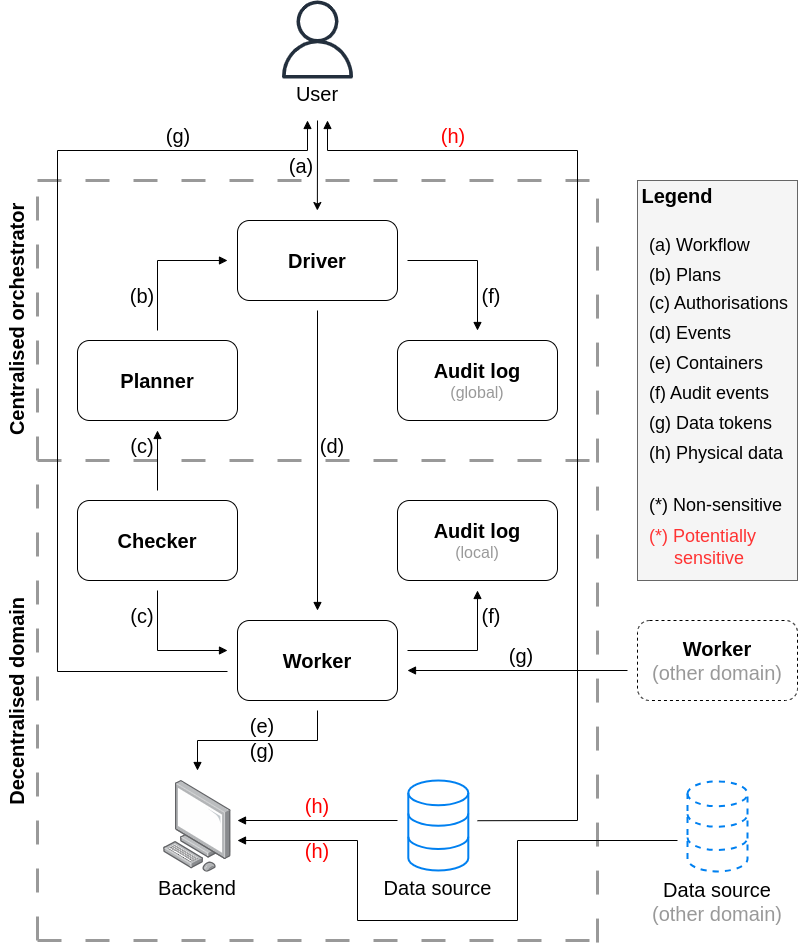

The diagram above was exported from draw.io. Its source (the exported page's mxGraphModel, read from the mxfile embedded in the PNG):
<mxGraphModel dx="2074" dy="2367" grid="1" gridSize="10" guides="1" tooltips="1" connect="1" arrows="1" fold="1" page="1" pageScale="1" pageWidth="827" pageHeight="1169" math="0" shadow="0">
  <root>
    <mxCell id="0" />
    <mxCell id="1" parent="0" />
    <mxCell id="CO4hLnNq1x_hmgqF58Re-53" value="" style="endArrow=none;dashed=1;html=1;rounded=0;strokeWidth=3;strokeColor=#999999;dashPattern=8 8;" parent="1" edge="1">
      <mxGeometry width="50" height="50" relative="1" as="geometry">
        <mxPoint x="120" y="440" as="sourcePoint" />
        <mxPoint x="680" y="440" as="targetPoint" />
      </mxGeometry>
    </mxCell>
    <mxCell id="CO4hLnNq1x_hmgqF58Re-1" value="&lt;b&gt;&lt;font style=&quot;font-size: 20px;&quot;&gt;Driver&lt;/font&gt;&lt;/b&gt;" style="rounded=1;whiteSpace=wrap;html=1;" parent="1" vertex="1">
      <mxGeometry x="320" y="200" width="160" height="80" as="geometry" />
    </mxCell>
    <mxCell id="CO4hLnNq1x_hmgqF58Re-2" value="&lt;font style=&quot;&quot;&gt;&lt;span style=&quot;font-weight: bold; font-size: 20px;&quot;&gt;Audit log&lt;/span&gt;&lt;br&gt;&lt;font style=&quot;font-size: 16px;&quot; color=&quot;#999999&quot;&gt;(global)&lt;/font&gt;&lt;br&gt;&lt;/font&gt;" style="rounded=1;whiteSpace=wrap;html=1;" parent="1" vertex="1">
      <mxGeometry x="480" y="320" width="160" height="80" as="geometry" />
    </mxCell>
    <mxCell id="CO4hLnNq1x_hmgqF58Re-3" value="&lt;b&gt;&lt;font style=&quot;font-size: 20px;&quot;&gt;Planner&lt;/font&gt;&lt;/b&gt;" style="rounded=1;whiteSpace=wrap;html=1;" parent="1" vertex="1">
      <mxGeometry x="160" y="320" width="160" height="80" as="geometry" />
    </mxCell>
    <mxCell id="CO4hLnNq1x_hmgqF58Re-4" value="&lt;b&gt;&lt;font style=&quot;font-size: 20px;&quot;&gt;Worker&lt;/font&gt;&lt;/b&gt;" style="rounded=1;whiteSpace=wrap;html=1;" parent="1" vertex="1">
      <mxGeometry x="320" y="600" width="160" height="80" as="geometry" />
    </mxCell>
    <mxCell id="CO4hLnNq1x_hmgqF58Re-5" value="&lt;b&gt;&lt;font style=&quot;font-size: 20px;&quot;&gt;Checker&lt;/font&gt;&lt;/b&gt;" style="rounded=1;whiteSpace=wrap;html=1;" parent="1" vertex="1">
      <mxGeometry x="160" y="480" width="160" height="80" as="geometry" />
    </mxCell>
    <mxCell id="CO4hLnNq1x_hmgqF58Re-6" value="&lt;font style=&quot;&quot;&gt;&lt;b style=&quot;font-size: 20px;&quot;&gt;Audit log&lt;/b&gt;&lt;br&gt;&lt;font color=&quot;#999999&quot; style=&quot;font-size: 16px;&quot;&gt;(local)&lt;/font&gt;&lt;br&gt;&lt;/font&gt;" style="rounded=1;whiteSpace=wrap;html=1;" parent="1" vertex="1">
      <mxGeometry x="480" y="480" width="160" height="80" as="geometry" />
    </mxCell>
    <mxCell id="CO4hLnNq1x_hmgqF58Re-8" value="" style="endArrow=block;html=1;rounded=0;endFill=1;startArrow=none;startFill=0;" parent="1" edge="1">
      <mxGeometry width="50" height="50" relative="1" as="geometry">
        <mxPoint x="490" y="240" as="sourcePoint" />
        <mxPoint x="560" y="310" as="targetPoint" />
        <Array as="points">
          <mxPoint x="560" y="240" />
        </Array>
      </mxGeometry>
    </mxCell>
    <mxCell id="CO4hLnNq1x_hmgqF58Re-9" value="" style="endArrow=none;html=1;rounded=0;endFill=0;startArrow=block;startFill=1;" parent="1" edge="1">
      <mxGeometry width="50" height="50" relative="1" as="geometry">
        <mxPoint x="310" y="240" as="sourcePoint" />
        <mxPoint x="240" y="310" as="targetPoint" />
        <Array as="points">
          <mxPoint x="240" y="240" />
        </Array>
      </mxGeometry>
    </mxCell>
    <mxCell id="CO4hLnNq1x_hmgqF58Re-12" value="" style="endArrow=block;html=1;rounded=0;endFill=1;startArrow=none;startFill=0;" parent="1" edge="1">
      <mxGeometry width="50" height="50" relative="1" as="geometry">
        <mxPoint x="490" y="630" as="sourcePoint" />
        <mxPoint x="560" y="570" as="targetPoint" />
        <Array as="points">
          <mxPoint x="560" y="630" />
        </Array>
      </mxGeometry>
    </mxCell>
    <mxCell id="CO4hLnNq1x_hmgqF58Re-13" value="" style="endArrow=none;html=1;rounded=0;startArrow=block;startFill=1;endFill=0;" parent="1" edge="1">
      <mxGeometry width="50" height="50" relative="1" as="geometry">
        <mxPoint x="310" y="630" as="sourcePoint" />
        <mxPoint x="240" y="570" as="targetPoint" />
        <Array as="points">
          <mxPoint x="240" y="630" />
        </Array>
      </mxGeometry>
    </mxCell>
    <mxCell id="CO4hLnNq1x_hmgqF58Re-15" value="" style="sketch=0;outlineConnect=0;fontColor=#232F3E;gradientColor=none;fillColor=#232F3D;strokeColor=none;dashed=0;verticalLabelPosition=bottom;verticalAlign=top;align=center;html=1;fontSize=12;fontStyle=0;aspect=fixed;pointerEvents=1;shape=mxgraph.aws4.user;" parent="1" vertex="1">
      <mxGeometry x="361" y="-20" width="78" height="78" as="geometry" />
    </mxCell>
    <mxCell id="CO4hLnNq1x_hmgqF58Re-16" value="User" style="text;html=1;strokeColor=none;fillColor=none;align=center;verticalAlign=middle;whiteSpace=wrap;rounded=0;fontSize=20;" parent="1" vertex="1">
      <mxGeometry x="370" y="58" width="60" height="30" as="geometry" />
    </mxCell>
    <mxCell id="CO4hLnNq1x_hmgqF58Re-17" value="" style="endArrow=classic;html=1;rounded=0;" parent="1" edge="1">
      <mxGeometry width="50" height="50" relative="1" as="geometry">
        <mxPoint x="400" y="100" as="sourcePoint" />
        <mxPoint x="399.85999999999996" y="190" as="targetPoint" />
      </mxGeometry>
    </mxCell>
    <mxCell id="CO4hLnNq1x_hmgqF58Re-18" value="" style="image;points=[];aspect=fixed;html=1;align=center;shadow=0;dashed=0;image=img/lib/allied_telesis/computer_and_terminals/Personal_Computer.svg;" parent="1" vertex="1">
      <mxGeometry x="246" y="760" width="67.74" height="91.8" as="geometry" />
    </mxCell>
    <mxCell id="CO4hLnNq1x_hmgqF58Re-19" value="" style="endArrow=block;html=1;rounded=0;endFill=1;startArrow=none;startFill=0;" parent="1" edge="1">
      <mxGeometry width="50" height="50" relative="1" as="geometry">
        <mxPoint x="400" y="690" as="sourcePoint" />
        <mxPoint x="280" y="750" as="targetPoint" />
        <Array as="points">
          <mxPoint x="400" y="720" />
          <mxPoint x="280" y="720" />
        </Array>
      </mxGeometry>
    </mxCell>
    <mxCell id="CO4hLnNq1x_hmgqF58Re-20" value="Backend" style="text;html=1;strokeColor=none;fillColor=none;align=center;verticalAlign=middle;whiteSpace=wrap;rounded=0;fontSize=20;" parent="1" vertex="1">
      <mxGeometry x="229.87" y="851.8" width="100" height="30" as="geometry" />
    </mxCell>
    <mxCell id="CO4hLnNq1x_hmgqF58Re-44" value="(b)" style="text;html=1;strokeColor=none;fillColor=none;align=center;verticalAlign=middle;whiteSpace=wrap;rounded=0;fontSize=20;" parent="1" vertex="1">
      <mxGeometry x="210" y="260" width="30" height="30" as="geometry" />
    </mxCell>
    <mxCell id="CO4hLnNq1x_hmgqF58Re-45" value="(f)" style="text;html=1;strokeColor=none;fillColor=none;align=center;verticalAlign=middle;whiteSpace=wrap;rounded=0;fontSize=20;" parent="1" vertex="1">
      <mxGeometry x="559" y="260" width="30" height="30" as="geometry" />
    </mxCell>
    <mxCell id="CO4hLnNq1x_hmgqF58Re-48" value="(f)" style="text;html=1;strokeColor=none;fillColor=none;align=center;verticalAlign=middle;whiteSpace=wrap;rounded=0;fontSize=20;" parent="1" vertex="1">
      <mxGeometry x="559" y="580" width="30" height="30" as="geometry" />
    </mxCell>
    <mxCell id="CO4hLnNq1x_hmgqF58Re-49" value="(c)" style="text;html=1;strokeColor=none;fillColor=none;align=center;verticalAlign=middle;whiteSpace=wrap;rounded=0;fontSize=20;" parent="1" vertex="1">
      <mxGeometry x="210" y="580" width="30" height="30" as="geometry" />
    </mxCell>
    <mxCell id="CO4hLnNq1x_hmgqF58Re-52" value="(e)" style="text;html=1;strokeColor=none;fillColor=none;align=center;verticalAlign=middle;whiteSpace=wrap;rounded=0;fontSize=20;" parent="1" vertex="1">
      <mxGeometry x="329.87" y="690" width="30" height="30" as="geometry" />
    </mxCell>
    <mxCell id="CO4hLnNq1x_hmgqF58Re-54" value="" style="endArrow=none;dashed=1;html=1;rounded=0;strokeWidth=3;strokeColor=#999999;dashPattern=8 8;" parent="1" edge="1">
      <mxGeometry width="50" height="50" relative="1" as="geometry">
        <mxPoint x="120" y="920" as="sourcePoint" />
        <mxPoint x="120" y="160" as="targetPoint" />
      </mxGeometry>
    </mxCell>
    <mxCell id="CO4hLnNq1x_hmgqF58Re-55" value="" style="endArrow=none;dashed=1;html=1;rounded=0;strokeWidth=3;strokeColor=#999999;dashPattern=8 8;" parent="1" edge="1">
      <mxGeometry width="50" height="50" relative="1" as="geometry">
        <mxPoint x="680" y="922.07" as="sourcePoint" />
        <mxPoint x="680" y="160" as="targetPoint" />
      </mxGeometry>
    </mxCell>
    <mxCell id="CO4hLnNq1x_hmgqF58Re-56" value="" style="endArrow=none;dashed=1;html=1;rounded=0;strokeWidth=3;strokeColor=#999999;dashPattern=8 8;" parent="1" edge="1">
      <mxGeometry width="50" height="50" relative="1" as="geometry">
        <mxPoint x="120" y="920" as="sourcePoint" />
        <mxPoint x="680" y="920" as="targetPoint" />
      </mxGeometry>
    </mxCell>
    <mxCell id="CO4hLnNq1x_hmgqF58Re-57" value="" style="endArrow=none;dashed=1;html=1;rounded=0;strokeWidth=3;strokeColor=#999999;dashPattern=8 8;" parent="1" edge="1">
      <mxGeometry width="50" height="50" relative="1" as="geometry">
        <mxPoint x="120" y="160" as="sourcePoint" />
        <mxPoint x="680" y="160" as="targetPoint" />
      </mxGeometry>
    </mxCell>
    <mxCell id="CO4hLnNq1x_hmgqF58Re-58" value="&lt;span style=&quot;font-size: 20px;&quot;&gt;&lt;b&gt;Centralised orchestrator&lt;/b&gt;&lt;/span&gt;" style="text;html=1;strokeColor=none;fillColor=none;align=center;verticalAlign=middle;whiteSpace=wrap;rounded=0;rotation=-90;" parent="1" vertex="1">
      <mxGeometry x="-43.07" y="282.44" width="283.88" height="33.25" as="geometry" />
    </mxCell>
    <mxCell id="CO4hLnNq1x_hmgqF58Re-62" value="&lt;font color=&quot;#ff0000&quot;&gt;(h)&lt;/font&gt;" style="text;html=1;strokeColor=none;fillColor=none;align=center;verticalAlign=middle;whiteSpace=wrap;rounded=0;fontSize=20;" parent="1" vertex="1">
      <mxGeometry x="385" y="770.21" width="30" height="30" as="geometry" />
    </mxCell>
    <mxCell id="Gb4QjWQ8E2fnxXntEoNE-7" value="" style="endArrow=none;html=1;rounded=0;endFill=0;startArrow=block;startFill=1;" parent="1" edge="1">
      <mxGeometry width="50" height="50" relative="1" as="geometry">
        <mxPoint x="490" y="650" as="sourcePoint" />
        <mxPoint x="710" y="650" as="targetPoint" />
      </mxGeometry>
    </mxCell>
    <mxCell id="Gb4QjWQ8E2fnxXntEoNE-8" value="(g)" style="text;html=1;strokeColor=none;fillColor=none;align=center;verticalAlign=middle;whiteSpace=wrap;rounded=0;fontSize=20;" parent="1" vertex="1">
      <mxGeometry x="589" y="620" width="30" height="30" as="geometry" />
    </mxCell>
    <mxCell id="CO4hLnNq1x_hmgqF58Re-59" value="&lt;span style=&quot;font-size: 20px;&quot;&gt;&lt;b&gt;Decentralised domain&lt;/b&gt;&lt;br&gt;&lt;/span&gt;" style="text;html=1;strokeColor=none;fillColor=none;align=center;verticalAlign=middle;whiteSpace=wrap;rounded=0;rotation=-90;" parent="1" vertex="1">
      <mxGeometry x="-140.87" y="663.62" width="480" height="34.25" as="geometry" />
    </mxCell>
    <mxCell id="Gb4QjWQ8E2fnxXntEoNE-11" value="(d)" style="text;html=1;strokeColor=none;fillColor=none;align=center;verticalAlign=middle;whiteSpace=wrap;rounded=0;fontSize=20;" parent="1" vertex="1">
      <mxGeometry x="400" y="410" width="30" height="30" as="geometry" />
    </mxCell>
    <mxCell id="bIwKQE-hFMuTrIk6jjA9-9" value="" style="endArrow=block;html=1;rounded=0;startArrow=none;startFill=0;entryX=1;entryY=0;entryDx=0;entryDy=0;endFill=1;" parent="1" target="bIwKQE-hFMuTrIk6jjA9-10" edge="1">
      <mxGeometry width="50" height="50" relative="1" as="geometry">
        <mxPoint x="240" y="470" as="sourcePoint" />
        <mxPoint x="240" y="250" as="targetPoint" />
      </mxGeometry>
    </mxCell>
    <mxCell id="bIwKQE-hFMuTrIk6jjA9-10" value="(c)" style="text;html=1;strokeColor=none;fillColor=none;align=center;verticalAlign=middle;whiteSpace=wrap;rounded=0;fontSize=20;" parent="1" vertex="1">
      <mxGeometry x="210" y="410" width="30" height="30" as="geometry" />
    </mxCell>
    <mxCell id="bIwKQE-hFMuTrIk6jjA9-14" value="" style="endArrow=block;html=1;rounded=0;endFill=1;startArrow=none;startFill=0;" parent="1" edge="1">
      <mxGeometry width="50" height="50" relative="1" as="geometry">
        <mxPoint x="400" y="290" as="sourcePoint" />
        <mxPoint x="400" y="590" as="targetPoint" />
      </mxGeometry>
    </mxCell>
    <mxCell id="bIwKQE-hFMuTrIk6jjA9-21" value="Data source" style="text;html=1;strokeColor=none;fillColor=none;align=center;verticalAlign=middle;whiteSpace=wrap;rounded=0;fontSize=20;" parent="1" vertex="1">
      <mxGeometry x="461.21" y="851.8" width="119.19" height="30" as="geometry" />
    </mxCell>
    <mxCell id="CO4hLnNq1x_hmgqF58Re-21" value="(a)" style="text;html=1;strokeColor=none;fillColor=none;align=center;verticalAlign=middle;whiteSpace=wrap;rounded=0;fontSize=20;" parent="1" vertex="1">
      <mxGeometry x="369" y="130" width="30" height="30" as="geometry" />
    </mxCell>
    <mxCell id="bIwKQE-hFMuTrIk6jjA9-25" value="" style="endArrow=none;html=1;rounded=0;endFill=0;startArrow=block;startFill=1;" parent="1" edge="1">
      <mxGeometry width="50" height="50" relative="1" as="geometry">
        <mxPoint x="320" y="800" as="sourcePoint" />
        <mxPoint x="480" y="800" as="targetPoint" />
      </mxGeometry>
    </mxCell>
    <mxCell id="bIwKQE-hFMuTrIk6jjA9-26" value="" style="endArrow=none;html=1;rounded=0;endFill=0;startArrow=block;startFill=1;" parent="1" edge="1">
      <mxGeometry width="50" height="50" relative="1" as="geometry">
        <mxPoint x="320" y="820" as="sourcePoint" />
        <mxPoint x="760" y="820" as="targetPoint" />
        <Array as="points">
          <mxPoint x="440" y="820" />
          <mxPoint x="440" y="900" />
          <mxPoint x="600" y="900" />
          <mxPoint x="600" y="820" />
        </Array>
      </mxGeometry>
    </mxCell>
    <mxCell id="bIwKQE-hFMuTrIk6jjA9-27" value="&lt;font color=&quot;#ff0000&quot;&gt;(h)&lt;/font&gt;" style="text;html=1;strokeColor=none;fillColor=none;align=center;verticalAlign=middle;whiteSpace=wrap;rounded=0;fontSize=20;" parent="1" vertex="1">
      <mxGeometry x="385" y="815" width="30" height="30" as="geometry" />
    </mxCell>
    <mxCell id="bIwKQE-hFMuTrIk6jjA9-29" value="Data source&lt;br&gt;&lt;font color=&quot;#999999&quot;&gt;(other domain)&lt;/font&gt;" style="text;html=1;strokeColor=none;fillColor=none;align=center;verticalAlign=middle;whiteSpace=wrap;rounded=0;fontSize=20;" parent="1" vertex="1">
      <mxGeometry x="725.21" y="851.8" width="149.59" height="58.2" as="geometry" />
    </mxCell>
    <mxCell id="bIwKQE-hFMuTrIk6jjA9-30" value="&lt;font style=&quot;font-size: 20px;&quot;&gt;&lt;b&gt;Worker&lt;/b&gt;&lt;br&gt;&lt;font style=&quot;&quot; color=&quot;#999999&quot;&gt;(other domain)&lt;/font&gt;&lt;br&gt;&lt;/font&gt;" style="rounded=1;whiteSpace=wrap;html=1;dashed=1;" parent="1" vertex="1">
      <mxGeometry x="720.0000000000001" y="600" width="160" height="80" as="geometry" />
    </mxCell>
    <mxCell id="bIwKQE-hFMuTrIk6jjA9-35" value="" style="html=1;verticalLabelPosition=bottom;align=center;labelBackgroundColor=#ffffff;verticalAlign=top;strokeWidth=2;strokeColor=#0080F0;shadow=0;dashed=0;shape=mxgraph.ios7.icons.data;" parent="1" vertex="1">
      <mxGeometry x="490.81" y="760" width="60" height="90" as="geometry" />
    </mxCell>
    <mxCell id="bIwKQE-hFMuTrIk6jjA9-36" value="" style="html=1;verticalLabelPosition=bottom;align=center;labelBackgroundColor=#ffffff;verticalAlign=top;strokeWidth=2;strokeColor=#0080F0;shadow=0;dashed=1;shape=mxgraph.ios7.icons.data;" parent="1" vertex="1">
      <mxGeometry x="770" y="760.9" width="60" height="90" as="geometry" />
    </mxCell>
    <mxCell id="bIwKQE-hFMuTrIk6jjA9-37" value="" style="endArrow=none;html=1;rounded=0;startArrow=block;startFill=1;endFill=0;strokeColor=default;" parent="1" edge="1">
      <mxGeometry width="50" height="50" relative="1" as="geometry">
        <mxPoint x="390" y="100" as="sourcePoint" />
        <mxPoint x="310" y="651" as="targetPoint" />
        <Array as="points">
          <mxPoint x="390" y="130" />
          <mxPoint x="140" y="130" />
          <mxPoint x="140" y="651" />
        </Array>
      </mxGeometry>
    </mxCell>
    <mxCell id="bIwKQE-hFMuTrIk6jjA9-38" value="(g)" style="text;html=1;strokeColor=none;fillColor=none;align=center;verticalAlign=middle;whiteSpace=wrap;rounded=0;fontSize=20;" parent="1" vertex="1">
      <mxGeometry x="246" y="100" width="30" height="30" as="geometry" />
    </mxCell>
    <mxCell id="bIwKQE-hFMuTrIk6jjA9-40" value="" style="endArrow=none;html=1;rounded=0;endFill=0;startArrow=block;startFill=1;strokeColor=default;" parent="1" edge="1">
      <mxGeometry width="50" height="50" relative="1" as="geometry">
        <mxPoint x="410" y="100" as="sourcePoint" />
        <mxPoint x="560" y="800.21" as="targetPoint" />
        <Array as="points">
          <mxPoint x="410" y="130" />
          <mxPoint x="660" y="130" />
          <mxPoint x="660" y="800" />
        </Array>
      </mxGeometry>
    </mxCell>
    <mxCell id="bIwKQE-hFMuTrIk6jjA9-41" value="&lt;font color=&quot;#ff0000&quot;&gt;(h)&lt;/font&gt;" style="text;html=1;strokeColor=none;fillColor=none;align=center;verticalAlign=middle;whiteSpace=wrap;rounded=0;fontSize=20;" parent="1" vertex="1">
      <mxGeometry x="520.81" y="100" width="30" height="30" as="geometry" />
    </mxCell>
    <mxCell id="rY97ZifCgfXkKU_ZSjpt-6" value="" style="rounded=0;whiteSpace=wrap;html=1;fillColor=#f5f5f5;fontColor=#333333;strokeColor=#666666;" vertex="1" parent="1">
      <mxGeometry x="720" y="160" width="160" height="400" as="geometry" />
    </mxCell>
    <mxCell id="rY97ZifCgfXkKU_ZSjpt-7" value="&lt;b&gt;&lt;font style=&quot;font-size: 20px;&quot;&gt;Legend&lt;/font&gt;&lt;/b&gt;" style="text;html=1;strokeColor=none;fillColor=none;align=center;verticalAlign=middle;whiteSpace=wrap;rounded=0;" vertex="1" parent="1">
      <mxGeometry x="720" y="160" width="80" height="30" as="geometry" />
    </mxCell>
    <mxCell id="rY97ZifCgfXkKU_ZSjpt-8" value="(a) Workflow" style="text;html=1;strokeColor=none;fillColor=none;align=left;verticalAlign=middle;whiteSpace=wrap;rounded=0;fontSize=18;" vertex="1" parent="1">
      <mxGeometry x="730" y="210" width="150" height="30" as="geometry" />
    </mxCell>
    <mxCell id="rY97ZifCgfXkKU_ZSjpt-9" value="(b) Plans" style="text;html=1;strokeColor=none;fillColor=none;align=left;verticalAlign=middle;whiteSpace=wrap;rounded=0;fontSize=18;" vertex="1" parent="1">
      <mxGeometry x="730" y="240" width="150" height="30" as="geometry" />
    </mxCell>
    <mxCell id="rY97ZifCgfXkKU_ZSjpt-10" value="(c) Authorisations" style="text;html=1;strokeColor=none;fillColor=none;align=left;verticalAlign=middle;whiteSpace=wrap;rounded=0;fontSize=18;" vertex="1" parent="1">
      <mxGeometry x="729.99" y="268" width="150" height="30" as="geometry" />
    </mxCell>
    <mxCell id="rY97ZifCgfXkKU_ZSjpt-11" value="(d) Events" style="text;html=1;strokeColor=none;fillColor=none;align=left;verticalAlign=middle;whiteSpace=wrap;rounded=0;fontSize=18;" vertex="1" parent="1">
      <mxGeometry x="730" y="298" width="150" height="30" as="geometry" />
    </mxCell>
    <mxCell id="rY97ZifCgfXkKU_ZSjpt-13" value="(f) Audit events" style="text;html=1;strokeColor=none;fillColor=none;align=left;verticalAlign=middle;whiteSpace=wrap;rounded=0;fontSize=18;" vertex="1" parent="1">
      <mxGeometry x="730" y="358" width="150" height="30" as="geometry" />
    </mxCell>
    <mxCell id="rY97ZifCgfXkKU_ZSjpt-14" value="(g) Data tokens" style="text;html=1;strokeColor=none;fillColor=none;align=left;verticalAlign=middle;whiteSpace=wrap;rounded=0;fontSize=18;" vertex="1" parent="1">
      <mxGeometry x="730" y="388" width="150" height="30" as="geometry" />
    </mxCell>
    <mxCell id="rY97ZifCgfXkKU_ZSjpt-15" value="(e) Containers" style="text;html=1;strokeColor=none;fillColor=none;align=left;verticalAlign=middle;whiteSpace=wrap;rounded=0;fontSize=18;" vertex="1" parent="1">
      <mxGeometry x="729.99" y="328" width="150" height="30" as="geometry" />
    </mxCell>
    <mxCell id="rY97ZifCgfXkKU_ZSjpt-16" value="(h) Physical data" style="text;html=1;strokeColor=none;fillColor=none;align=left;verticalAlign=middle;whiteSpace=wrap;rounded=0;fontSize=18;" vertex="1" parent="1">
      <mxGeometry x="730" y="418" width="150" height="30" as="geometry" />
    </mxCell>
    <mxCell id="rY97ZifCgfXkKU_ZSjpt-18" value="(*) Non-sensitive" style="text;html=1;strokeColor=none;fillColor=none;align=left;verticalAlign=middle;whiteSpace=wrap;rounded=0;fontSize=18;" vertex="1" parent="1">
      <mxGeometry x="730" y="470" width="150" height="30" as="geometry" />
    </mxCell>
    <mxCell id="rY97ZifCgfXkKU_ZSjpt-19" value="&lt;font color=&quot;#ff3333&quot;&gt;(*) Potentially&lt;br&gt;&amp;nbsp; &amp;nbsp; &amp;nbsp;sensitive&lt;/font&gt;" style="text;html=1;strokeColor=none;fillColor=none;align=left;verticalAlign=middle;whiteSpace=wrap;rounded=0;fontSize=18;" vertex="1" parent="1">
      <mxGeometry x="730" y="500" width="150" height="54.31" as="geometry" />
    </mxCell>
    <mxCell id="rY97ZifCgfXkKU_ZSjpt-20" value="(g)" style="text;html=1;strokeColor=none;fillColor=none;align=center;verticalAlign=middle;whiteSpace=wrap;rounded=0;fontSize=20;" vertex="1" parent="1">
      <mxGeometry x="330" y="715" width="30" height="30" as="geometry" />
    </mxCell>
  </root>
</mxGraphModel>